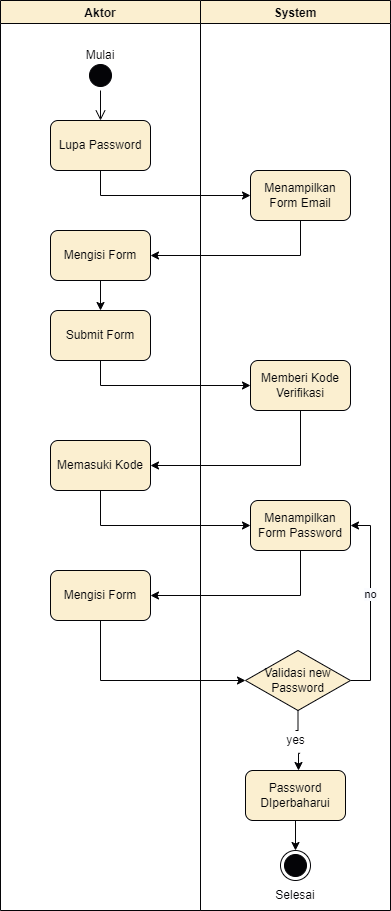

The diagram above was exported from draw.io. Its source (the exported page's mxGraphModel, read from the mxfile embedded in the PNG):
<mxGraphModel dx="1038" dy="528" grid="1" gridSize="10" guides="1" tooltips="1" connect="1" arrows="1" fold="1" page="1" pageScale="1" pageWidth="850" pageHeight="1100" math="0" shadow="0">
  <root>
    <mxCell id="0" />
    <mxCell id="1" parent="0" />
    <mxCell id="ENWHBHV1clYroojlvqqK-1" value="Aktor" style="swimlane;strokeColor=#000000;fillColor=#fff2cc;" vertex="1" parent="1">
      <mxGeometry x="140" y="70" width="200" height="910" as="geometry" />
    </mxCell>
    <mxCell id="ENWHBHV1clYroojlvqqK-2" value="Lupa Password" style="rounded=1;whiteSpace=wrap;html=1;strokeColor=#000000;fillColor=#fff2cc;" vertex="1" parent="ENWHBHV1clYroojlvqqK-1">
      <mxGeometry x="50" y="120" width="100" height="50" as="geometry" />
    </mxCell>
    <mxCell id="ENWHBHV1clYroojlvqqK-3" value="" style="ellipse;html=1;shape=startState;fillColor=#000000;strokeColor=#000000;" vertex="1" parent="ENWHBHV1clYroojlvqqK-1">
      <mxGeometry x="85" y="60" width="30" height="30" as="geometry" />
    </mxCell>
    <mxCell id="ENWHBHV1clYroojlvqqK-4" value="" style="edgeStyle=orthogonalEdgeStyle;html=1;verticalAlign=bottom;endArrow=open;endSize=8;strokeColor=#000000;rounded=0;" edge="1" parent="ENWHBHV1clYroojlvqqK-1" source="ENWHBHV1clYroojlvqqK-3">
      <mxGeometry relative="1" as="geometry">
        <mxPoint x="100" y="120" as="targetPoint" />
      </mxGeometry>
    </mxCell>
    <mxCell id="ENWHBHV1clYroojlvqqK-5" value="Mulai" style="text;html=1;strokeColor=none;fillColor=none;align=center;verticalAlign=middle;whiteSpace=wrap;rounded=0;" vertex="1" parent="ENWHBHV1clYroojlvqqK-1">
      <mxGeometry x="70" y="40" width="60" height="30" as="geometry" />
    </mxCell>
    <mxCell id="ENWHBHV1clYroojlvqqK-23" value="Mengisi Form" style="rounded=1;whiteSpace=wrap;html=1;strokeColor=#000000;fillColor=#fff2cc;" vertex="1" parent="ENWHBHV1clYroojlvqqK-1">
      <mxGeometry x="50" y="230" width="100" height="50" as="geometry" />
    </mxCell>
    <mxCell id="ENWHBHV1clYroojlvqqK-29" value="Submit Form" style="rounded=1;whiteSpace=wrap;html=1;strokeColor=#000000;fillColor=#fff2cc;" vertex="1" parent="ENWHBHV1clYroojlvqqK-1">
      <mxGeometry x="50" y="310" width="100" height="50" as="geometry" />
    </mxCell>
    <mxCell id="ENWHBHV1clYroojlvqqK-30" value="" style="endArrow=classic;html=1;rounded=0;exitX=0.5;exitY=1;exitDx=0;exitDy=0;entryX=0.5;entryY=0;entryDx=0;entryDy=0;" edge="1" parent="ENWHBHV1clYroojlvqqK-1" source="ENWHBHV1clYroojlvqqK-23" target="ENWHBHV1clYroojlvqqK-29">
      <mxGeometry width="50" height="50" relative="1" as="geometry">
        <mxPoint x="310" y="230" as="sourcePoint" />
        <mxPoint x="160" y="265" as="targetPoint" />
        <Array as="points" />
      </mxGeometry>
    </mxCell>
    <mxCell id="ENWHBHV1clYroojlvqqK-24" value="Memasuki Kode" style="rounded=1;whiteSpace=wrap;html=1;strokeColor=#000000;fillColor=#fff2cc;" vertex="1" parent="ENWHBHV1clYroojlvqqK-1">
      <mxGeometry x="50" y="440" width="100" height="50" as="geometry" />
    </mxCell>
    <mxCell id="ENWHBHV1clYroojlvqqK-38" value="Mengisi Form" style="rounded=1;whiteSpace=wrap;html=1;strokeColor=#000000;fillColor=#fff2cc;" vertex="1" parent="ENWHBHV1clYroojlvqqK-1">
      <mxGeometry x="50" y="570" width="100" height="50" as="geometry" />
    </mxCell>
    <mxCell id="ENWHBHV1clYroojlvqqK-6" value="System" style="swimlane;strokeColor=#000000;fillColor=#fff2cc;" vertex="1" parent="1">
      <mxGeometry x="340" y="70" width="190" height="910" as="geometry" />
    </mxCell>
    <mxCell id="ENWHBHV1clYroojlvqqK-7" value="Menampilkan Form Email" style="rounded=1;whiteSpace=wrap;html=1;strokeColor=#000000;fillColor=#fff2cc;" vertex="1" parent="ENWHBHV1clYroojlvqqK-6">
      <mxGeometry x="50" y="170" width="100" height="50" as="geometry" />
    </mxCell>
    <mxCell id="ENWHBHV1clYroojlvqqK-31" value="Memberi Kode Verifikasi" style="rounded=1;whiteSpace=wrap;html=1;strokeColor=#000000;fillColor=#fff2cc;" vertex="1" parent="ENWHBHV1clYroojlvqqK-6">
      <mxGeometry x="50" y="360" width="100" height="50" as="geometry" />
    </mxCell>
    <mxCell id="ENWHBHV1clYroojlvqqK-36" value="Menampilkan Form Password" style="rounded=1;whiteSpace=wrap;html=1;strokeColor=#000000;fillColor=#fff2cc;" vertex="1" parent="ENWHBHV1clYroojlvqqK-6">
      <mxGeometry x="50" y="500" width="100" height="50" as="geometry" />
    </mxCell>
    <mxCell id="ENWHBHV1clYroojlvqqK-10" value="Selesai" style="text;html=1;strokeColor=none;fillColor=none;align=center;verticalAlign=middle;whiteSpace=wrap;rounded=0;" vertex="1" parent="ENWHBHV1clYroojlvqqK-6">
      <mxGeometry x="65" y="880" width="60" height="30" as="geometry" />
    </mxCell>
    <mxCell id="ENWHBHV1clYroojlvqqK-8" value="" style="ellipse;html=1;shape=endState;fillColor=#000000;strokeColor=#000000;" vertex="1" parent="ENWHBHV1clYroojlvqqK-6">
      <mxGeometry x="80" y="850" width="30" height="30" as="geometry" />
    </mxCell>
    <mxCell id="ENWHBHV1clYroojlvqqK-55" style="edgeStyle=orthogonalEdgeStyle;rounded=0;orthogonalLoop=1;jettySize=auto;html=1;entryX=1;entryY=0.5;entryDx=0;entryDy=0;" edge="1" parent="ENWHBHV1clYroojlvqqK-6" source="ENWHBHV1clYroojlvqqK-42" target="ENWHBHV1clYroojlvqqK-36">
      <mxGeometry relative="1" as="geometry">
        <Array as="points">
          <mxPoint x="170" y="680" />
          <mxPoint x="170" y="525" />
        </Array>
      </mxGeometry>
    </mxCell>
    <mxCell id="ENWHBHV1clYroojlvqqK-59" value="no" style="edgeLabel;html=1;align=center;verticalAlign=middle;resizable=0;points=[];" vertex="1" connectable="0" parent="ENWHBHV1clYroojlvqqK-55">
      <mxGeometry x="0.1015" y="1" relative="1" as="geometry">
        <mxPoint as="offset" />
      </mxGeometry>
    </mxCell>
    <mxCell id="ENWHBHV1clYroojlvqqK-61" value="" style="edgeStyle=orthogonalEdgeStyle;rounded=0;orthogonalLoop=1;jettySize=auto;html=1;startArrow=none;exitX=0.653;exitY=1.14;exitDx=0;exitDy=0;exitPerimeter=0;" edge="1" parent="ENWHBHV1clYroojlvqqK-6" source="ENWHBHV1clYroojlvqqK-62" target="ENWHBHV1clYroojlvqqK-52">
      <mxGeometry relative="1" as="geometry">
        <Array as="points">
          <mxPoint x="98" y="753" />
        </Array>
      </mxGeometry>
    </mxCell>
    <mxCell id="ENWHBHV1clYroojlvqqK-42" value="Validasi new Password" style="rhombus;whiteSpace=wrap;html=1;strokeColor=#000000;fillColor=#fff2cc;" vertex="1" parent="ENWHBHV1clYroojlvqqK-6">
      <mxGeometry x="45" y="650" width="105" height="60" as="geometry" />
    </mxCell>
    <mxCell id="ENWHBHV1clYroojlvqqK-64" value="" style="edgeStyle=orthogonalEdgeStyle;rounded=0;orthogonalLoop=1;jettySize=auto;html=1;" edge="1" parent="ENWHBHV1clYroojlvqqK-6" source="ENWHBHV1clYroojlvqqK-52" target="ENWHBHV1clYroojlvqqK-8">
      <mxGeometry relative="1" as="geometry" />
    </mxCell>
    <mxCell id="ENWHBHV1clYroojlvqqK-52" value="Password DIperbaharui" style="rounded=1;whiteSpace=wrap;html=1;strokeColor=#000000;fillColor=#fff2cc;" vertex="1" parent="ENWHBHV1clYroojlvqqK-6">
      <mxGeometry x="45" y="770" width="100" height="50" as="geometry" />
    </mxCell>
    <mxCell id="ENWHBHV1clYroojlvqqK-62" value="yes" style="text;html=1;align=center;verticalAlign=middle;resizable=0;points=[];autosize=1;strokeColor=none;fillColor=none;" vertex="1" parent="ENWHBHV1clYroojlvqqK-6">
      <mxGeometry x="80" y="730" width="30" height="20" as="geometry" />
    </mxCell>
    <mxCell id="ENWHBHV1clYroojlvqqK-63" value="" style="edgeStyle=orthogonalEdgeStyle;rounded=0;orthogonalLoop=1;jettySize=auto;html=1;endArrow=none;" edge="1" parent="ENWHBHV1clYroojlvqqK-6" source="ENWHBHV1clYroojlvqqK-42" target="ENWHBHV1clYroojlvqqK-62">
      <mxGeometry relative="1" as="geometry">
        <mxPoint x="437.5" y="780" as="sourcePoint" />
        <mxPoint x="437.5" y="850" as="targetPoint" />
      </mxGeometry>
    </mxCell>
    <mxCell id="ENWHBHV1clYroojlvqqK-11" value="" style="endArrow=classic;html=1;rounded=0;exitX=0.5;exitY=1;exitDx=0;exitDy=0;entryX=0;entryY=0.5;entryDx=0;entryDy=0;" edge="1" parent="1" source="ENWHBHV1clYroojlvqqK-2" target="ENWHBHV1clYroojlvqqK-7">
      <mxGeometry width="50" height="50" relative="1" as="geometry">
        <mxPoint x="330" y="290" as="sourcePoint" />
        <mxPoint x="380" y="240" as="targetPoint" />
        <Array as="points">
          <mxPoint x="240" y="265" />
        </Array>
      </mxGeometry>
    </mxCell>
    <mxCell id="ENWHBHV1clYroojlvqqK-13" value="" style="endArrow=classic;html=1;rounded=0;exitX=0.5;exitY=1;exitDx=0;exitDy=0;entryX=1;entryY=0.5;entryDx=0;entryDy=0;" edge="1" parent="1" source="ENWHBHV1clYroojlvqqK-7">
      <mxGeometry width="50" height="50" relative="1" as="geometry">
        <mxPoint x="250" y="250" as="sourcePoint" />
        <mxPoint x="290" y="325" as="targetPoint" />
        <Array as="points">
          <mxPoint x="440" y="325" />
        </Array>
      </mxGeometry>
    </mxCell>
    <mxCell id="ENWHBHV1clYroojlvqqK-32" value="" style="endArrow=classic;html=1;rounded=0;exitX=0.5;exitY=1;exitDx=0;exitDy=0;entryX=0;entryY=0.5;entryDx=0;entryDy=0;" edge="1" parent="1" source="ENWHBHV1clYroojlvqqK-29" target="ENWHBHV1clYroojlvqqK-31">
      <mxGeometry width="50" height="50" relative="1" as="geometry">
        <mxPoint x="450" y="300" as="sourcePoint" />
        <mxPoint x="300" y="335" as="targetPoint" />
        <Array as="points">
          <mxPoint x="240" y="455" />
        </Array>
      </mxGeometry>
    </mxCell>
    <mxCell id="ENWHBHV1clYroojlvqqK-33" value="" style="endArrow=classic;html=1;rounded=0;exitX=0.5;exitY=1;exitDx=0;exitDy=0;entryX=1;entryY=0.5;entryDx=0;entryDy=0;" edge="1" parent="1" source="ENWHBHV1clYroojlvqqK-31" target="ENWHBHV1clYroojlvqqK-24">
      <mxGeometry width="50" height="50" relative="1" as="geometry">
        <mxPoint x="250" y="440" as="sourcePoint" />
        <mxPoint x="400" y="465" as="targetPoint" />
        <Array as="points">
          <mxPoint x="440" y="535" />
        </Array>
      </mxGeometry>
    </mxCell>
    <mxCell id="ENWHBHV1clYroojlvqqK-37" value="" style="endArrow=classic;html=1;rounded=0;exitX=0.5;exitY=1;exitDx=0;exitDy=0;entryX=0;entryY=0.5;entryDx=0;entryDy=0;" edge="1" parent="1" source="ENWHBHV1clYroojlvqqK-24" target="ENWHBHV1clYroojlvqqK-36">
      <mxGeometry width="50" height="50" relative="1" as="geometry">
        <mxPoint x="240" y="630" as="sourcePoint" />
        <mxPoint x="300" y="545" as="targetPoint" />
        <Array as="points">
          <mxPoint x="240" y="595" />
        </Array>
      </mxGeometry>
    </mxCell>
    <mxCell id="ENWHBHV1clYroojlvqqK-40" value="" style="endArrow=classic;html=1;rounded=0;exitX=0.5;exitY=1;exitDx=0;exitDy=0;entryX=1;entryY=0.5;entryDx=0;entryDy=0;" edge="1" parent="1" source="ENWHBHV1clYroojlvqqK-36" target="ENWHBHV1clYroojlvqqK-38">
      <mxGeometry width="50" height="50" relative="1" as="geometry">
        <mxPoint x="250" y="580" as="sourcePoint" />
        <mxPoint x="400" y="605" as="targetPoint" />
        <Array as="points">
          <mxPoint x="440" y="665" />
        </Array>
      </mxGeometry>
    </mxCell>
    <mxCell id="ENWHBHV1clYroojlvqqK-41" value="" style="endArrow=classic;html=1;rounded=0;exitX=0.5;exitY=1;exitDx=0;exitDy=0;entryX=0;entryY=0.5;entryDx=0;entryDy=0;" edge="1" parent="1" source="ENWHBHV1clYroojlvqqK-38" target="ENWHBHV1clYroojlvqqK-42">
      <mxGeometry width="50" height="50" relative="1" as="geometry">
        <mxPoint x="450" y="630" as="sourcePoint" />
        <mxPoint x="240" y="730" as="targetPoint" />
        <Array as="points">
          <mxPoint x="240" y="750" />
        </Array>
      </mxGeometry>
    </mxCell>
  </root>
</mxGraphModel>